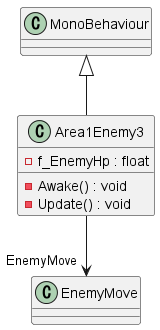

The diagram above was rendered by PlantUML. Its source (embedded in the PNG):
@startuml
class Area1Enemy3 {
    - f_EnemyHp : float
    - Awake() : void
    - Update() : void
}
MonoBehaviour <|-- Area1Enemy3
Area1Enemy3 --> "EnemyMove" EnemyMove
@enduml